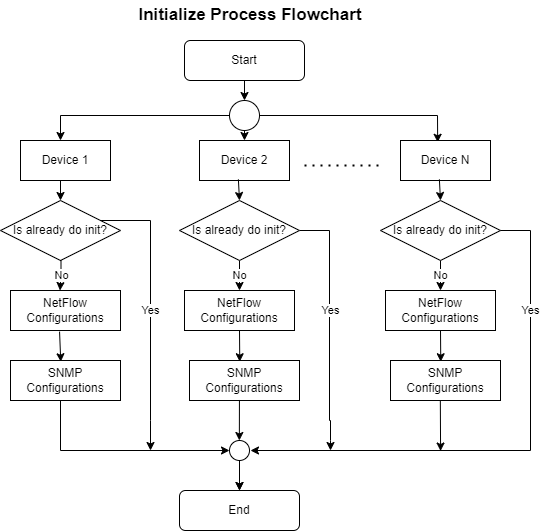

The diagram above was exported from draw.io. Its source (the exported page's mxGraphModel, read from the mxfile embedded in the PNG):
<mxGraphModel dx="865" dy="401" grid="1" gridSize="10" guides="1" tooltips="1" connect="1" arrows="1" fold="1" page="1" pageScale="1" pageWidth="827" pageHeight="1169" math="0" shadow="0">
  <root>
    <mxCell id="WIyWlLk6GJQsqaUBKTNV-0" />
    <mxCell id="WIyWlLk6GJQsqaUBKTNV-1" parent="WIyWlLk6GJQsqaUBKTNV-0" />
    <mxCell id="WIyWlLk6GJQsqaUBKTNV-3" value="Start" style="rounded=1;whiteSpace=wrap;html=1;fontSize=12;glass=0;strokeWidth=1;shadow=0;" parent="WIyWlLk6GJQsqaUBKTNV-1" vertex="1">
      <mxGeometry x="354" y="50" width="120" height="40" as="geometry" />
    </mxCell>
    <mxCell id="WIyWlLk6GJQsqaUBKTNV-11" value="End" style="rounded=1;whiteSpace=wrap;html=1;fontSize=12;glass=0;strokeWidth=1;shadow=0;" parent="WIyWlLk6GJQsqaUBKTNV-1" vertex="1">
      <mxGeometry x="349" y="500" width="120" height="40" as="geometry" />
    </mxCell>
    <mxCell id="Z8c_wvgajwbbIWiVPVci-5" value="Yes" style="edgeStyle=orthogonalEdgeStyle;rounded=0;orthogonalLoop=1;jettySize=auto;html=1;" parent="WIyWlLk6GJQsqaUBKTNV-1" source="Z8c_wvgajwbbIWiVPVci-1" edge="1">
      <mxGeometry relative="1" as="geometry">
        <mxPoint x="320" y="460" as="targetPoint" />
        <Array as="points">
          <mxPoint x="320" y="230" />
          <mxPoint x="320" y="430" />
        </Array>
      </mxGeometry>
    </mxCell>
    <mxCell id="Z8c_wvgajwbbIWiVPVci-1" value="Is already do init?" style="rhombus;whiteSpace=wrap;html=1;" parent="WIyWlLk6GJQsqaUBKTNV-1" vertex="1">
      <mxGeometry x="170" y="210" width="120" height="60" as="geometry" />
    </mxCell>
    <mxCell id="Z8c_wvgajwbbIWiVPVci-10" style="edgeStyle=orthogonalEdgeStyle;rounded=0;orthogonalLoop=1;jettySize=auto;html=1;entryX=0.5;entryY=0;entryDx=0;entryDy=0;" parent="WIyWlLk6GJQsqaUBKTNV-1" source="Z8c_wvgajwbbIWiVPVci-9" target="WIyWlLk6GJQsqaUBKTNV-11" edge="1">
      <mxGeometry relative="1" as="geometry" />
    </mxCell>
    <mxCell id="dmuZyqahDtZezsYxHIJ7-52" value="" style="edgeStyle=orthogonalEdgeStyle;rounded=0;orthogonalLoop=1;jettySize=auto;html=1;" edge="1" parent="WIyWlLk6GJQsqaUBKTNV-1" source="Z8c_wvgajwbbIWiVPVci-9" target="WIyWlLk6GJQsqaUBKTNV-11">
      <mxGeometry relative="1" as="geometry" />
    </mxCell>
    <mxCell id="Z8c_wvgajwbbIWiVPVci-9" value="" style="ellipse;whiteSpace=wrap;html=1;aspect=fixed;" parent="WIyWlLk6GJQsqaUBKTNV-1" vertex="1">
      <mxGeometry x="399" y="450" width="20" height="20" as="geometry" />
    </mxCell>
    <mxCell id="Z8c_wvgajwbbIWiVPVci-11" value="&lt;font style=&quot;font-size: 17px&quot;&gt;&lt;b&gt;Initialize Process Flowchart&lt;/b&gt;&lt;/font&gt;" style="text;html=1;strokeColor=none;fillColor=none;align=center;verticalAlign=middle;whiteSpace=wrap;rounded=0;" parent="WIyWlLk6GJQsqaUBKTNV-1" vertex="1">
      <mxGeometry x="270" y="10" width="300" height="30" as="geometry" />
    </mxCell>
    <mxCell id="dmuZyqahDtZezsYxHIJ7-0" value="" style="ellipse;whiteSpace=wrap;html=1;aspect=fixed;" vertex="1" parent="WIyWlLk6GJQsqaUBKTNV-1">
      <mxGeometry x="399" y="110" width="30" height="30" as="geometry" />
    </mxCell>
    <mxCell id="dmuZyqahDtZezsYxHIJ7-4" value="" style="endArrow=classic;html=1;rounded=0;exitX=0.5;exitY=1;exitDx=0;exitDy=0;entryX=0.5;entryY=0;entryDx=0;entryDy=0;" edge="1" parent="WIyWlLk6GJQsqaUBKTNV-1" source="WIyWlLk6GJQsqaUBKTNV-3" target="dmuZyqahDtZezsYxHIJ7-0">
      <mxGeometry width="50" height="50" relative="1" as="geometry">
        <mxPoint x="414" y="200" as="sourcePoint" />
        <mxPoint x="420" y="130" as="targetPoint" />
      </mxGeometry>
    </mxCell>
    <mxCell id="dmuZyqahDtZezsYxHIJ7-6" value="" style="endArrow=classic;html=1;rounded=0;exitX=0;exitY=0.5;exitDx=0;exitDy=0;" edge="1" parent="WIyWlLk6GJQsqaUBKTNV-1" source="dmuZyqahDtZezsYxHIJ7-0">
      <mxGeometry width="50" height="50" relative="1" as="geometry">
        <mxPoint x="270" y="150" as="sourcePoint" />
        <mxPoint x="230" y="150" as="targetPoint" />
        <Array as="points">
          <mxPoint x="230" y="125" />
        </Array>
      </mxGeometry>
    </mxCell>
    <mxCell id="dmuZyqahDtZezsYxHIJ7-8" value="" style="endArrow=classic;html=1;rounded=0;exitX=1;exitY=0.5;exitDx=0;exitDy=0;entryX=0.413;entryY=0.045;entryDx=0;entryDy=0;entryPerimeter=0;" edge="1" parent="WIyWlLk6GJQsqaUBKTNV-1" source="dmuZyqahDtZezsYxHIJ7-0" target="dmuZyqahDtZezsYxHIJ7-45">
      <mxGeometry width="50" height="50" relative="1" as="geometry">
        <mxPoint x="450" y="155" as="sourcePoint" />
        <mxPoint x="609" y="130" as="targetPoint" />
        <Array as="points">
          <mxPoint x="607" y="125" />
        </Array>
      </mxGeometry>
    </mxCell>
    <mxCell id="dmuZyqahDtZezsYxHIJ7-10" value="Device 1" style="rounded=0;whiteSpace=wrap;html=1;" vertex="1" parent="WIyWlLk6GJQsqaUBKTNV-1">
      <mxGeometry x="190" y="150" width="90" height="40" as="geometry" />
    </mxCell>
    <mxCell id="dmuZyqahDtZezsYxHIJ7-11" value="" style="endArrow=classic;html=1;rounded=0;entryX=0.5;entryY=0;entryDx=0;entryDy=0;" edge="1" parent="WIyWlLk6GJQsqaUBKTNV-1" target="Z8c_wvgajwbbIWiVPVci-1">
      <mxGeometry width="50" height="50" relative="1" as="geometry">
        <mxPoint x="230" y="190" as="sourcePoint" />
        <mxPoint x="490" y="160" as="targetPoint" />
      </mxGeometry>
    </mxCell>
    <mxCell id="dmuZyqahDtZezsYxHIJ7-13" value="NetFlow&lt;br&gt;Configurations" style="rounded=0;whiteSpace=wrap;html=1;" vertex="1" parent="WIyWlLk6GJQsqaUBKTNV-1">
      <mxGeometry x="180" y="300" width="110" height="40" as="geometry" />
    </mxCell>
    <mxCell id="dmuZyqahDtZezsYxHIJ7-15" value="SNMP&lt;br&gt;Configurations" style="rounded=0;whiteSpace=wrap;html=1;" vertex="1" parent="WIyWlLk6GJQsqaUBKTNV-1">
      <mxGeometry x="180" y="370" width="110" height="40" as="geometry" />
    </mxCell>
    <mxCell id="dmuZyqahDtZezsYxHIJ7-16" value="" style="endArrow=classic;html=1;rounded=0;entryX=0.457;entryY=0.031;entryDx=0;entryDy=0;entryPerimeter=0;exitX=0.446;exitY=1.028;exitDx=0;exitDy=0;exitPerimeter=0;" edge="1" parent="WIyWlLk6GJQsqaUBKTNV-1" source="dmuZyqahDtZezsYxHIJ7-13" target="dmuZyqahDtZezsYxHIJ7-15">
      <mxGeometry width="50" height="50" relative="1" as="geometry">
        <mxPoint x="230" y="330" as="sourcePoint" />
        <mxPoint x="450" y="430" as="targetPoint" />
      </mxGeometry>
    </mxCell>
    <mxCell id="dmuZyqahDtZezsYxHIJ7-17" value="" style="endArrow=classic;html=1;rounded=0;entryX=0;entryY=0.5;entryDx=0;entryDy=0;" edge="1" parent="WIyWlLk6GJQsqaUBKTNV-1" target="Z8c_wvgajwbbIWiVPVci-9">
      <mxGeometry width="50" height="50" relative="1" as="geometry">
        <mxPoint x="230" y="410" as="sourcePoint" />
        <mxPoint x="320" y="460" as="targetPoint" />
        <Array as="points">
          <mxPoint x="230" y="460" />
        </Array>
      </mxGeometry>
    </mxCell>
    <mxCell id="dmuZyqahDtZezsYxHIJ7-21" value="No" style="edgeStyle=orthogonalEdgeStyle;rounded=0;orthogonalLoop=1;jettySize=auto;html=1;" edge="1" parent="WIyWlLk6GJQsqaUBKTNV-1" source="dmuZyqahDtZezsYxHIJ7-23">
      <mxGeometry relative="1" as="geometry">
        <mxPoint x="409" y="300" as="targetPoint" />
        <Array as="points">
          <mxPoint x="409" y="290" />
          <mxPoint x="409" y="290" />
        </Array>
      </mxGeometry>
    </mxCell>
    <mxCell id="dmuZyqahDtZezsYxHIJ7-22" value="Yes" style="edgeStyle=orthogonalEdgeStyle;rounded=0;orthogonalLoop=1;jettySize=auto;html=1;" edge="1" parent="WIyWlLk6GJQsqaUBKTNV-1" source="dmuZyqahDtZezsYxHIJ7-23">
      <mxGeometry x="-0.1235" y="1" relative="1" as="geometry">
        <mxPoint x="500" y="460" as="targetPoint" />
        <Array as="points">
          <mxPoint x="499" y="240" />
          <mxPoint x="499" y="430" />
          <mxPoint x="500" y="430" />
          <mxPoint x="500" y="450" />
        </Array>
        <mxPoint as="offset" />
      </mxGeometry>
    </mxCell>
    <mxCell id="dmuZyqahDtZezsYxHIJ7-23" value="Is already do init?" style="rhombus;whiteSpace=wrap;html=1;" vertex="1" parent="WIyWlLk6GJQsqaUBKTNV-1">
      <mxGeometry x="349" y="210" width="120" height="60" as="geometry" />
    </mxCell>
    <mxCell id="dmuZyqahDtZezsYxHIJ7-24" value="Device 2" style="rounded=0;whiteSpace=wrap;html=1;" vertex="1" parent="WIyWlLk6GJQsqaUBKTNV-1">
      <mxGeometry x="369" y="150" width="90" height="40" as="geometry" />
    </mxCell>
    <mxCell id="dmuZyqahDtZezsYxHIJ7-25" value="" style="endArrow=classic;html=1;rounded=0;exitX=0.432;exitY=0.972;exitDx=0;exitDy=0;entryX=0.5;entryY=0;entryDx=0;entryDy=0;exitPerimeter=0;" edge="1" parent="WIyWlLk6GJQsqaUBKTNV-1" source="dmuZyqahDtZezsYxHIJ7-24" target="dmuZyqahDtZezsYxHIJ7-23">
      <mxGeometry width="50" height="50" relative="1" as="geometry">
        <mxPoint x="619" y="220" as="sourcePoint" />
        <mxPoint x="669" y="170" as="targetPoint" />
      </mxGeometry>
    </mxCell>
    <mxCell id="dmuZyqahDtZezsYxHIJ7-26" value="NetFlow&lt;br&gt;Configurations" style="rounded=0;whiteSpace=wrap;html=1;" vertex="1" parent="WIyWlLk6GJQsqaUBKTNV-1">
      <mxGeometry x="354" y="300" width="110" height="40" as="geometry" />
    </mxCell>
    <mxCell id="dmuZyqahDtZezsYxHIJ7-27" value="SNMP&lt;br&gt;Configurations" style="rounded=0;whiteSpace=wrap;html=1;" vertex="1" parent="WIyWlLk6GJQsqaUBKTNV-1">
      <mxGeometry x="359" y="370" width="110" height="40" as="geometry" />
    </mxCell>
    <mxCell id="dmuZyqahDtZezsYxHIJ7-28" value="" style="endArrow=classic;html=1;rounded=0;entryX=0.457;entryY=0.031;entryDx=0;entryDy=0;entryPerimeter=0;" edge="1" parent="WIyWlLk6GJQsqaUBKTNV-1" target="dmuZyqahDtZezsYxHIJ7-27">
      <mxGeometry width="50" height="50" relative="1" as="geometry">
        <mxPoint x="409" y="340" as="sourcePoint" />
        <mxPoint x="629" y="440" as="targetPoint" />
      </mxGeometry>
    </mxCell>
    <mxCell id="dmuZyqahDtZezsYxHIJ7-29" value="" style="endArrow=classic;html=1;rounded=0;entryX=0.457;entryY=0.031;entryDx=0;entryDy=0;entryPerimeter=0;exitX=0.454;exitY=0.987;exitDx=0;exitDy=0;exitPerimeter=0;" edge="1" parent="WIyWlLk6GJQsqaUBKTNV-1" source="dmuZyqahDtZezsYxHIJ7-27">
      <mxGeometry width="50" height="50" relative="1" as="geometry">
        <mxPoint x="410" y="410" as="sourcePoint" />
        <mxPoint x="408.84999999999997" y="450" as="targetPoint" />
        <Array as="points" />
      </mxGeometry>
    </mxCell>
    <mxCell id="dmuZyqahDtZezsYxHIJ7-43" value="No" style="edgeStyle=orthogonalEdgeStyle;rounded=0;orthogonalLoop=1;jettySize=auto;html=1;" edge="1" parent="WIyWlLk6GJQsqaUBKTNV-1" source="dmuZyqahDtZezsYxHIJ7-44">
      <mxGeometry relative="1" as="geometry">
        <mxPoint x="610" y="300" as="targetPoint" />
        <Array as="points">
          <mxPoint x="610" y="290" />
          <mxPoint x="610" y="290" />
        </Array>
      </mxGeometry>
    </mxCell>
    <mxCell id="dmuZyqahDtZezsYxHIJ7-44" value="Is already do init?" style="rhombus;whiteSpace=wrap;html=1;" vertex="1" parent="WIyWlLk6GJQsqaUBKTNV-1">
      <mxGeometry x="550" y="210" width="120" height="60" as="geometry" />
    </mxCell>
    <mxCell id="dmuZyqahDtZezsYxHIJ7-45" value="Device N" style="rounded=0;whiteSpace=wrap;html=1;" vertex="1" parent="WIyWlLk6GJQsqaUBKTNV-1">
      <mxGeometry x="570" y="150" width="90" height="40" as="geometry" />
    </mxCell>
    <mxCell id="dmuZyqahDtZezsYxHIJ7-46" value="" style="endArrow=classic;html=1;rounded=0;exitX=0.432;exitY=0.972;exitDx=0;exitDy=0;entryX=0.5;entryY=0;entryDx=0;entryDy=0;exitPerimeter=0;" edge="1" parent="WIyWlLk6GJQsqaUBKTNV-1" source="dmuZyqahDtZezsYxHIJ7-45" target="dmuZyqahDtZezsYxHIJ7-44">
      <mxGeometry width="50" height="50" relative="1" as="geometry">
        <mxPoint x="820" y="220" as="sourcePoint" />
        <mxPoint x="870" y="170" as="targetPoint" />
      </mxGeometry>
    </mxCell>
    <mxCell id="dmuZyqahDtZezsYxHIJ7-47" value="NetFlow&lt;br&gt;Configurations" style="rounded=0;whiteSpace=wrap;html=1;" vertex="1" parent="WIyWlLk6GJQsqaUBKTNV-1">
      <mxGeometry x="555" y="300" width="110" height="40" as="geometry" />
    </mxCell>
    <mxCell id="dmuZyqahDtZezsYxHIJ7-48" value="SNMP&lt;br&gt;Configurations" style="rounded=0;whiteSpace=wrap;html=1;" vertex="1" parent="WIyWlLk6GJQsqaUBKTNV-1">
      <mxGeometry x="560" y="370" width="110" height="40" as="geometry" />
    </mxCell>
    <mxCell id="dmuZyqahDtZezsYxHIJ7-49" value="" style="endArrow=classic;html=1;rounded=0;entryX=0.457;entryY=0.031;entryDx=0;entryDy=0;entryPerimeter=0;" edge="1" parent="WIyWlLk6GJQsqaUBKTNV-1" target="dmuZyqahDtZezsYxHIJ7-48">
      <mxGeometry width="50" height="50" relative="1" as="geometry">
        <mxPoint x="610" y="340" as="sourcePoint" />
        <mxPoint x="830" y="440" as="targetPoint" />
      </mxGeometry>
    </mxCell>
    <mxCell id="dmuZyqahDtZezsYxHIJ7-50" value="Yes" style="edgeStyle=orthogonalEdgeStyle;rounded=0;orthogonalLoop=1;jettySize=auto;html=1;" edge="1" parent="WIyWlLk6GJQsqaUBKTNV-1">
      <mxGeometry x="-0.5849" relative="1" as="geometry">
        <mxPoint x="420" y="460" as="targetPoint" />
        <Array as="points">
          <mxPoint x="700" y="240" />
          <mxPoint x="700" y="460" />
        </Array>
        <mxPoint x="670" y="240" as="sourcePoint" />
        <mxPoint as="offset" />
      </mxGeometry>
    </mxCell>
    <mxCell id="dmuZyqahDtZezsYxHIJ7-51" value="" style="endArrow=classic;html=1;rounded=0;exitX=0.454;exitY=0.987;exitDx=0;exitDy=0;exitPerimeter=0;" edge="1" parent="WIyWlLk6GJQsqaUBKTNV-1">
      <mxGeometry width="50" height="50" relative="1" as="geometry">
        <mxPoint x="609.83" y="410" as="sourcePoint" />
        <mxPoint x="610.08" y="460.52" as="targetPoint" />
        <Array as="points" />
      </mxGeometry>
    </mxCell>
    <mxCell id="dmuZyqahDtZezsYxHIJ7-54" value="" style="endArrow=classic;html=1;rounded=0;entryX=0.5;entryY=0;entryDx=0;entryDy=0;exitX=0.5;exitY=1;exitDx=0;exitDy=0;" edge="1" parent="WIyWlLk6GJQsqaUBKTNV-1" source="dmuZyqahDtZezsYxHIJ7-0" target="dmuZyqahDtZezsYxHIJ7-24">
      <mxGeometry width="50" height="50" relative="1" as="geometry">
        <mxPoint x="320" y="170" as="sourcePoint" />
        <mxPoint x="250.0000000000001" y="220" as="targetPoint" />
      </mxGeometry>
    </mxCell>
    <mxCell id="dmuZyqahDtZezsYxHIJ7-58" value="" style="endArrow=none;dashed=1;html=1;dashPattern=1 3;strokeWidth=2;rounded=0;" edge="1" parent="WIyWlLk6GJQsqaUBKTNV-1">
      <mxGeometry width="50" height="50" relative="1" as="geometry">
        <mxPoint x="474" y="175" as="sourcePoint" />
        <mxPoint x="550" y="175" as="targetPoint" />
      </mxGeometry>
    </mxCell>
    <mxCell id="dmuZyqahDtZezsYxHIJ7-61" value="No" style="edgeStyle=orthogonalEdgeStyle;rounded=0;orthogonalLoop=1;jettySize=auto;html=1;" edge="1" parent="WIyWlLk6GJQsqaUBKTNV-1">
      <mxGeometry relative="1" as="geometry">
        <mxPoint x="229.5" y="300" as="targetPoint" />
        <Array as="points">
          <mxPoint x="230.5" y="270" />
          <mxPoint x="230.5" y="285" />
          <mxPoint x="229.5" y="285" />
        </Array>
        <mxPoint x="229.5" y="270" as="sourcePoint" />
      </mxGeometry>
    </mxCell>
  </root>
</mxGraphModel>